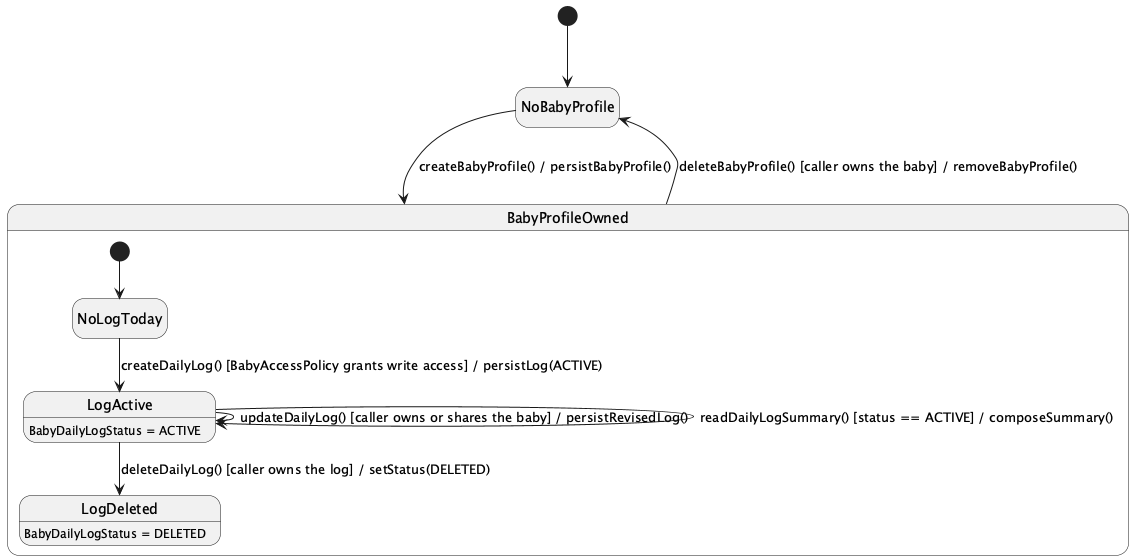

The diagram above was rendered by PlantUML. Its source (embedded in the PNG):
@startuml
hide empty description
[*] --> NoBabyProfile

NoBabyProfile --> BabyProfileOwned : createBabyProfile() / persistBabyProfile()
BabyProfileOwned --> NoBabyProfile : deleteBabyProfile() [caller owns the baby] / removeBabyProfile()

state BabyProfileOwned {
  [*] --> NoLogToday
  NoLogToday --> LogActive : createDailyLog() [BabyAccessPolicy grants write access] / persistLog(ACTIVE)
  LogActive --> LogActive : updateDailyLog() [caller owns or shares the baby] / persistRevisedLog()
  LogActive --> LogDeleted : deleteDailyLog() [caller owns the log] / setStatus(DELETED)
  LogActive --> LogActive : readDailyLogSummary() [status == ACTIVE] / composeSummary()
}

LogActive : BabyDailyLogStatus = ACTIVE
LogDeleted : BabyDailyLogStatus = DELETED
@enduml